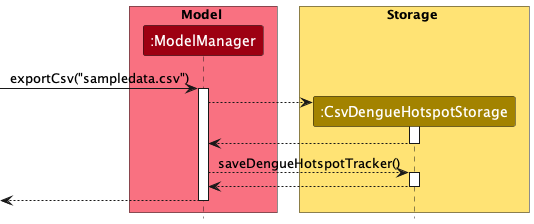

The diagram above was rendered by PlantUML. Its source (embedded in the PNG):
@startuml
!include style.puml
hide footbox

box Model MODEL_COLOR_T1
participant ":ModelManager" as Model MODEL_COLOR
end box

box Storage STORAGE_COLOR_T1
participant ":CsvDengueHotspotStorage" as CsvDengueHotspotStorage STORAGE_COLOR
end box

[-> Model : exportCsv("sampledata.csv")
activate Model

create CsvDengueHotspotStorage
Model --> CsvDengueHotspotStorage
activate CsvDengueHotspotStorage

CsvDengueHotspotStorage --> Model
deactivate CsvDengueHotspotStorage

Model --> CsvDengueHotspotStorage: saveDengueHotspotTracker()
activate CsvDengueHotspotStorage

Model <-- CsvDengueHotspotStorage
deactivate CsvDengueHotspotStorage

[<-- Model
deactivate Model
@enduml